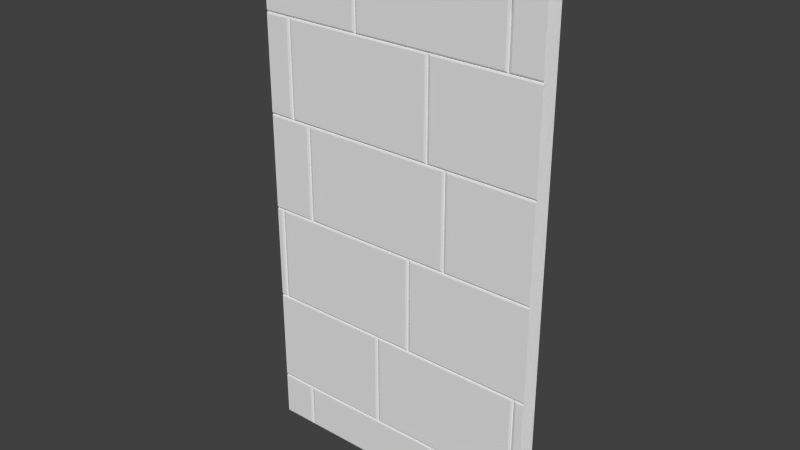 # Source: Mauer_St_ck_1.4.blend  (saved by Blender 2.70.0; exported with 4.5.12 LTS)
import bpy
from mathutils import Matrix  # noqa: F401  (used for matrix-valued properties, if any)

bpy.ops.wm.read_factory_settings(use_empty=True)
scene = bpy.context.scene
scene.name = 'Scene'

# ---- collections
col_collection_1 = bpy.data.collections.new('Collection 1'); scene.collection.children.link(col_collection_1)

# ---- world
world_world = bpy.data.worlds.new('World'); scene.world = world_world
world_world.color = (0.05088, 0.05088, 0.05088)
world_world.use_sun_shadow = False
world_world.sun_shadow_jitter_overblur = 0.0
world_world.cycles.sampling_method = 'MANUAL'
world_world.cycles.sample_map_resolution = 256

# ---- meshes
me_cube_006 = bpy.data.meshes.new('Cube.006')
me_cube_006.from_pydata([(1.292, 5.774, -0.3497), (1.31, 5.658, -0.3497), (1.27, 5.914, 0.09652), (1.272, 5.901, 0.1214), (1.275, 5.876, 0.1337), (1.387, 4.799, -0.1658), (1.354, 5.162, -0.3497), (1.374, 4.93, 0.1214), (1.35, 3.951, 0.1337), (-0.5762, 5.876, 0.1337), (-0.5762, 3.951, 0.1337), (-0.601, 3.926, 0.1214), (1.374, 3.926, 0.1214), (-0.601, 5.901, 0.1214), (-0.6133, 3.914, 0.09652), (1.387, 3.914, 0.09652), (-0.6133, 5.914, 0.09652), (1.309, 5.657, 0.1337), (1.35, 5.206, 0.1337), (1.387, 4.793, 0.09652), (1.387, 4.799, -0.3497), (1.27, 5.914, -0.04782), (1.27, 5.914, -0.3497), (-1.956, -5.055, -0.3552), (1.794, -5.055, -0.3552), (-1.956, 5.913, -0.3552), (1.794, 5.913, -0.3552), (-1.529, -4.124, 0.1337), (-1.504, -4.099, 0.1214), (-1.529, -5.017, 0.1337), (-1.504, -5.041, 0.1214), (-1.492, -5.054, 0.09652), (-1.455, -5.017, 0.1337), (-1.48, -5.041, 0.1214), (-1.492, -4.087, 0.09652), (-1.455, -4.124, 0.1337), (-1.48, -4.099, 0.1214), (0.471, -4.124, 0.1337), (0.4958, -4.099, 0.1214), (0.471, -5.017, 0.1337), (0.4958, -5.041, 0.1214), (1.794, -4.087, 0.09652), (1.794, -4.074, 0.1214), (0.5081, -5.054, 0.09652), (0.5453, -5.017, 0.1337), (0.5205, -5.041, 0.1214), (0.5081, -4.087, 0.09652), (0.5453, -4.124, 0.1337), (0.5205, -4.099, 0.1214), (1.793, -4.049, 0.1337), (1.794, -2.087, 0.09652), (1.794, -2.099, 0.1214), (1.793, -2.124, 0.1337), (-0.3797, -2.124, 0.1337), (-0.3549, -2.099, 0.1214), (-0.3797, -4.049, 0.1337), (-0.3549, -4.074, 0.1214), (-0.3426, -4.087, 0.09652), (-0.3054, -4.049, 0.1337), (-0.3303, -4.074, 0.1214), (-0.3426, -2.087, 0.09652), (-0.3054, -2.124, 0.1337), (-0.3303, -2.099, 0.1214), (1.657, -2.087, 0.09652), (1.62, -2.124, 0.1337), (1.645, -2.099, 0.1214), (1.657, -4.087, 0.09652), (1.62, -4.049, 0.1337), (1.645, -4.074, 0.1214), (1.801, -2.087, 0.09652), (1.801, -2.074, 0.1214), (1.695, -4.049, 0.1337), (1.67, -4.074, 0.1214), (1.695, -2.124, 0.1337), (1.67, -2.099, 0.1214), (1.801, -2.049, 0.1337), (1.801, -0.0865, 0.09652), (1.801, -0.09882, 0.1214), (1.801, -0.1237, 0.1337), (-1.826, -2.049, 0.1337), (-1.851, -2.074, 0.1214), (-1.826, -0.1237, 0.1337), (-1.851, -0.09882, 0.1214), (0.09985, -0.1237, 0.1337), (0.1247, -0.09882, 0.1214), (0.09985, -2.049, 0.1337), (0.1247, -2.074, 0.1214), (1.796, -0.0865, 0.09652), (1.796, -0.07418, 0.1214), (0.137, -2.087, 0.09652), (0.1741, -2.049, 0.1337), (0.1493, -2.074, 0.1214), (0.137, -0.0865, 0.09652), (0.1741, -0.1237, 0.1337), (0.1493, -0.09882, 0.1214), (1.796, -0.04935, 0.1337), (1.796, 1.913, 0.09652), (1.796, 1.901, 0.1214), (1.796, 1.876, 0.1337), (-1.956, -4.087, 0.09652), (-1.956, -4.074, 0.1214), (-1.956, -4.049, 0.1337), (-1.956, -2.087, 0.09652), (-1.956, -2.099, 0.1214), (-1.956, -2.124, 0.1337), (-1.863, -0.0865, 0.09652), (-1.9, -0.1237, 0.1337), (-1.875, -0.09882, 0.1214), (-1.863, -2.087, 0.09652), (-1.9, -2.049, 0.1337), (-1.875, -2.074, 0.1214), (-1.956, -2.087, 0.09652), (-1.956, -2.074, 0.1214), (-1.956, -2.049, 0.1337), (-1.956, -0.0865, 0.09652), (-1.956, -0.09882, 0.1214), (-1.363, 1.913, 0.09652), (-1.4, 1.876, 0.1337), (-1.375, 1.901, 0.1214), (-1.363, -0.0865, 0.09652), (-1.4, -0.04935, 0.1337), (-1.375, -0.07418, 0.1214), (1.8, 1.913, 0.09652), (1.8, 1.926, 0.1214), (0.6741, -0.04935, 0.1337), (0.6493, -0.07418, 0.1214), (0.637, 1.913, 0.09652), (0.6741, 1.876, 0.1337), (0.6493, 1.901, 0.1214), (1.8, 1.951, 0.1337), (1.8, 3.913, 0.09652), (1.8, 3.901, 0.1214), (1.8, 3.876, 0.1337), (-1.326, -0.04935, 0.1337), (-1.351, -0.07418, 0.1214), (-1.326, 1.876, 0.1337), (-1.351, 1.901, 0.1214), (0.5998, 1.876, 0.1337), (0.6247, 1.901, 0.1214), (0.637, -0.0865, 0.09652), (0.5998, -0.04935, 0.1337), (0.6247, -0.07418, 0.1214), (-1.65, 3.876, 0.1337), (-1.625, 3.901, 0.1214), (-1.65, 1.951, 0.1337), (-1.625, 1.926, 0.1214), (-1.613, 1.913, 0.09652), (-1.576, 1.951, 0.1337), (-1.601, 1.926, 0.1214), (-1.613, 3.913, 0.09652), (-1.576, 3.876, 0.1337), (-1.601, 3.901, 0.1214), (0.387, 3.913, 0.09652), (0.3498, 3.876, 0.1337), (0.3747, 3.901, 0.1214), (0.387, 1.913, 0.09652), (0.3498, 1.951, 0.1337), (0.3747, 1.926, 0.1214), (1.797, 3.913, 0.09652), (1.797, 3.926, 0.1214), (0.4241, 1.951, 0.1337), (0.3993, 1.926, 0.1214), (0.4241, 3.876, 0.1337), (0.3993, 3.901, 0.1214), (1.797, 3.951, 0.1337), (1.797, 5.913, 0.09652), (1.797, 5.901, 0.1214), (1.797, 5.876, 0.1337), (1.424, 3.951, 0.1337), (1.399, 3.926, 0.1214), (1.424, 5.876, 0.1337), (1.399, 5.901, 0.1214), (1.387, 5.913, -0.3497), (-0.613, 3.913, 0.09652), (-0.613, 5.913, 0.09652), (1.387, 5.913, 0.09652), (1.387, 3.913, 0.09652), (-1.955, 3.913, 0.09652), (-1.956, 3.951, 0.1337), (-1.955, 3.926, 0.1214), (-1.956, 5.913, 0.09652), (-1.956, 5.876, 0.1337), (-1.956, 5.901, 0.1214), (-0.6502, 5.876, 0.1337), (-0.6253, 5.901, 0.1214), (-0.6502, 3.951, 0.1337), (-0.6253, 3.926, 0.1214), (-1.958, 3.876, 0.1337), (-1.957, 3.901, 0.1214), (-1.957, 3.913, 0.09652), (-1.958, 1.951, 0.1337), (-1.957, 1.926, 0.1214), (-1.957, 1.913, 0.09652), (-1.956, 1.876, 0.1337), (-1.96, 1.901, 0.1214), (-1.955, 1.913, 0.09652), (-1.956, -0.04935, 0.1337), (-1.96, -0.07418, 0.1214), (-1.955, -0.0865, 0.09652), (-1.956, -4.124, 0.1337), (-1.956, -4.099, 0.1214), (-1.956, -5.017, 0.1337), (-1.956, -5.041, 0.1214), (-1.956, -5.054, 0.09652), (-1.956, -0.1237, 0.1337), (1.794, -4.124, 0.1337), (1.795, -4.099, 0.1214), (1.794, -4.087, 0.09652), (1.795, -5.017, 0.1337), (1.795, -5.041, 0.1214), (1.794, -5.054, 0.09652)], [], [(6, 5, 20), (8, 10, 11, 12), (10, 9, 13, 11), (12, 11, 14, 15), (11, 13, 16, 14), (23, 24, 26, 25), (199, 27, 28, 200), (27, 29, 30, 28), (39, 37, 35, 32), (32, 35, 36, 33), (33, 36, 34, 31), (35, 37, 38, 36), (37, 39, 40, 38), (39, 32, 33, 40), (208, 205, 47, 44), (44, 47, 48, 45), (45, 48, 46, 43), (73, 52, 51, 74), (128, 97, 96, 126), (208, 44, 45, 209), (209, 45, 43, 210), (104, 53, 54, 103), (53, 55, 56, 54), (67, 64, 61, 58), (58, 61, 62, 59), (59, 62, 60, 57), (61, 64, 65, 62), (62, 65, 63, 60), (64, 67, 68, 65), (65, 68, 66, 63), (67, 58, 59, 68), (68, 59, 57, 66), (49, 52, 73, 71), (71, 73, 74, 72), (93, 78, 77, 94), (49, 71, 72, 42), (85, 83, 81, 79), (79, 81, 82, 80), (81, 83, 84, 82), (83, 85, 86, 84), (85, 79, 80, 86), (75, 78, 93, 90), (90, 93, 94, 91), (91, 94, 92, 89), (127, 98, 97, 128), (75, 90, 91, 70), (70, 91, 89, 69), (55, 101, 100, 56), (115, 107, 105, 114), (106, 109, 110, 107), (107, 110, 108, 105), (109, 113, 112, 110), (193, 117, 118, 194), (194, 118, 116, 195), (117, 120, 121, 118), (118, 121, 119, 116), (110, 112, 111, 108), (95, 98, 127, 124), (124, 127, 128, 125), (162, 132, 131, 163), (95, 124, 125, 88), (140, 137, 135, 133), (133, 135, 136, 134), (135, 137, 138, 136), (137, 140, 141, 138), (140, 133, 134, 141), (187, 142, 143, 188), (142, 144, 145, 143), (156, 153, 150, 147), (147, 150, 151, 148), (148, 151, 149, 146), (150, 153, 154, 151), (151, 154, 152, 149), (153, 156, 157, 154), (154, 157, 155, 152), (156, 147, 148, 157), (157, 148, 146, 155), (129, 132, 162, 160), (160, 162, 163, 161), (170, 167, 166, 171), (129, 160, 161, 123), (164, 167, 170, 168), (168, 170, 171, 169), (164, 168, 169, 159), (185, 183, 181, 178), (181, 183, 184, 182), (183, 185, 186, 184), (185, 178, 179, 186), (144, 142, 187, 190), (144, 190, 191, 145), (120, 117, 193, 196), (55, 53, 104, 101), (120, 196, 197, 121), (121, 197, 198, 119), (29, 27, 199, 201), (29, 201, 202, 30), (106, 107, 115, 204), (106, 204, 113, 109), (47, 205, 206, 48), (48, 206, 207, 46), (94, 77, 76, 92), (200, 28, 34, 99), (28, 30, 31, 34), (36, 38, 46, 34), (38, 40, 43, 46), (40, 33, 31, 43), (103, 54, 60, 102), (54, 56, 57, 60), (72, 74, 63, 66), (163, 131, 130, 152), (42, 72, 66, 41), (80, 82, 105, 108), (82, 84, 92, 105), (84, 86, 89, 92), (86, 80, 108, 89), (171, 166, 165, 175), (56, 100, 99, 57), (125, 128, 126, 139), (88, 125, 139, 87), (134, 136, 116, 119), (136, 138, 126, 116), (138, 141, 139, 126), (141, 134, 119, 139), (188, 143, 149, 189), (143, 145, 146, 149), (161, 163, 152, 155), (123, 161, 155, 122), (169, 171, 175, 176), (159, 169, 176, 158), (182, 184, 174, 180), (184, 186, 173, 174), (186, 179, 177, 173), (145, 191, 192, 146), (30, 202, 203, 31), (74, 51, 50, 63), (21, 0, 22), (17, 1, 0, 21, 2, 3, 4), (5, 6, 1, 17, 18, 7, 19), (8, 18, 17, 4, 9, 10), (18, 8, 12, 7), (3, 13, 9, 4), (7, 12, 15, 19), (2, 16, 13, 3), (20, 172, 175, 5), (19, 5, 175), (175, 172, 26, 165), (22, 25, 180, 174, 16, 2, 21), (24, 23, 203, 31, 43, 210)])
_k = set([(0, 1), (0, 22), (1, 6), (2, 3), (2, 21), (3, 4), (4, 17), (5, 19), (5, 20), (6, 20), (7, 18), (7, 19), (17, 18), (21, 22)])
me_cube_006.attributes.new('sharp_edge', 'BOOLEAN', 'EDGE').data.foreach_set('value', [ (min(e.vertices), max(e.vertices)) in _k for e in me_cube_006.edges])
me_cube_006.use_remesh_preserve_volume = False
me_cube_006.use_remesh_preserve_attributes = False
me_cube_006.use_mirror_vertex_groups = False
me_cube_006.update()

# ---- objects
ob_cube_004 = bpy.data.objects.new('Cube.004', me_cube_006)

# ---- transforms, parenting, visibility, modifiers, constraints
ob_cube_004.location = (0.03237, -0.03615, 1.271)
ob_cube_004.rotation_euler = (1.571, 2.22e-16, 2.22e-16)
ob_cube_004.scale = (0.4, 0.25, 0.2)
ob_cube_004.lineart.crease_threshold = 0.0
_m = ob_cube_004.modifiers.new('Array', 'ARRAY')
_m.count = 1
_m.constant_offset_displace = (0.0, 0.0, 0.0)
_m.relative_offset_displace = (0.99, 0.0, 0.0)

# ---- collection membership
col_collection_1.objects.link(ob_cube_004)

# ---- scene / render settings (as saved in the file)
scene.frame_start = 1; scene.frame_end = 250; scene.frame_set(1)
scene.render.engine = 'BLENDER_EEVEE_NEXT'
scene.render.resolution_percentage = 50
scene.render.dither_intensity = 0.0
scene.cycles.use_denoising = False
scene.cycles.samples = 10
scene.cycles.sampling_pattern = 'TABULATED_SOBOL'
scene.cycles.light_sampling_threshold = 0.0
scene.cycles.use_adaptive_sampling = False
scene.cycles.use_light_tree = False
scene.cycles.blur_glossy = 0.0
scene.cycles.volume_bounces = 1
scene.cycles.pixel_filter_type = 'GAUSSIAN'
scene.cycles.sample_clamp_indirect = 0.0
scene.view_settings.view_transform = 'Standard'
bpy.context.view_layer.update()

# ---- added for rendering (the .blend has no active camera and no usable light): camera, sun
cam_auto = bpy.data.cameras.new('AutoCamera')
cam_auto.lens = 50.0
cam_auto.sensor_width = 36.0
cam_auto.clip_end = 1000.0
ob_auto_camera = bpy.data.objects.new('AutoCamera', cam_auto)
scene.collection.objects.link(ob_auto_camera)
ob_auto_camera.location = (2.89584, -3.48841, 3.69459)
ob_auto_camera.rotation_euler = (1.09748, -7.21219e-08, 0.694738)
scene.camera = ob_auto_camera
light_auto_sun = bpy.data.lights.new('AutoSun', 'SUN')
light_auto_sun.energy = 3.0
light_auto_sun.angle = 0.0523599
ob_auto_sun = bpy.data.objects.new('AutoSun', light_auto_sun)
scene.collection.objects.link(ob_auto_sun)
ob_auto_sun.rotation_euler = (0.872665, 0.174533, 0.523599)
bpy.context.view_layer.update()
